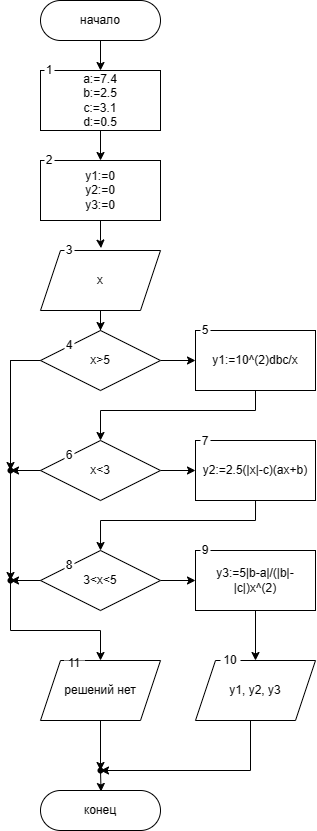

The diagram above was exported from draw.io. Its source (the exported page's mxGraphModel, read from the mxfile embedded in the PNG):
<mxGraphModel dx="820" dy="1666" grid="1" gridSize="10" guides="1" tooltips="1" connect="1" arrows="1" fold="1" page="1" pageScale="1" pageWidth="1100" pageHeight="850" background="none" math="0" shadow="0">
  <root>
    <mxCell id="0" />
    <mxCell id="1" parent="0" />
    <mxCell id="yA7WnbxKJiNFRnu71Dnj-21" value="" style="edgeStyle=orthogonalEdgeStyle;rounded=0;orthogonalLoop=1;jettySize=auto;html=1;" edge="1" parent="1" source="yA7WnbxKJiNFRnu71Dnj-2" target="yA7WnbxKJiNFRnu71Dnj-3">
      <mxGeometry relative="1" as="geometry" />
    </mxCell>
    <mxCell id="yA7WnbxKJiNFRnu71Dnj-2" value="начало" style="rounded=1;whiteSpace=wrap;html=1;arcSize=50;strokeColor=default;" vertex="1" parent="1">
      <mxGeometry x="470" y="-20" width="120" height="40" as="geometry" />
    </mxCell>
    <mxCell id="yA7WnbxKJiNFRnu71Dnj-44" value="" style="edgeStyle=orthogonalEdgeStyle;rounded=0;orthogonalLoop=1;jettySize=auto;html=1;" edge="1" parent="1" source="yA7WnbxKJiNFRnu71Dnj-3" target="yA7WnbxKJiNFRnu71Dnj-43">
      <mxGeometry relative="1" as="geometry" />
    </mxCell>
    <UserObject label="&lt;font style=&quot;font-size: 12px;&quot;&gt;a:=7.4&lt;br style=&quot;&quot;&gt;b:=2.5&lt;br style=&quot;&quot;&gt;c:=3.1&lt;br style=&quot;&quot;&gt;d:=0.5&lt;/font&gt;" tooltip="" id="yA7WnbxKJiNFRnu71Dnj-3">
      <mxCell style="rounded=0;whiteSpace=wrap;html=1;fontSize=9;perimeterSpacing=0;shadow=0;glass=0;" vertex="1" parent="1">
        <mxGeometry x="470" y="50" width="120" height="60" as="geometry" />
      </mxCell>
    </UserObject>
    <mxCell id="yA7WnbxKJiNFRnu71Dnj-19" value="" style="edgeStyle=orthogonalEdgeStyle;rounded=0;orthogonalLoop=1;jettySize=auto;html=1;" edge="1" parent="1" source="yA7WnbxKJiNFRnu71Dnj-4" target="yA7WnbxKJiNFRnu71Dnj-5">
      <mxGeometry relative="1" as="geometry" />
    </mxCell>
    <mxCell id="yA7WnbxKJiNFRnu71Dnj-4" value="x" style="shape=parallelogram;perimeter=parallelogramPerimeter;whiteSpace=wrap;html=1;fixedSize=1;" vertex="1" parent="1">
      <mxGeometry x="470" y="230" width="120" height="60" as="geometry" />
    </mxCell>
    <mxCell id="yA7WnbxKJiNFRnu71Dnj-12" value="" style="edgeStyle=orthogonalEdgeStyle;rounded=0;orthogonalLoop=1;jettySize=auto;html=1;" edge="1" parent="1" source="yA7WnbxKJiNFRnu71Dnj-5" target="yA7WnbxKJiNFRnu71Dnj-6">
      <mxGeometry relative="1" as="geometry" />
    </mxCell>
    <mxCell id="yA7WnbxKJiNFRnu71Dnj-27" style="edgeStyle=orthogonalEdgeStyle;rounded=0;orthogonalLoop=1;jettySize=auto;html=1;entryX=0.5;entryY=0;entryDx=0;entryDy=0;" edge="1" parent="1" source="yA7WnbxKJiNFRnu71Dnj-31" target="yA7WnbxKJiNFRnu71Dnj-26">
      <mxGeometry relative="1" as="geometry">
        <Array as="points">
          <mxPoint x="440" y="340" />
          <mxPoint x="440" y="610" />
          <mxPoint x="530" y="610" />
        </Array>
      </mxGeometry>
    </mxCell>
    <mxCell id="yA7WnbxKJiNFRnu71Dnj-5" value="x&amp;gt;5" style="rhombus;whiteSpace=wrap;html=1;" vertex="1" parent="1">
      <mxGeometry x="470" y="310" width="120" height="60" as="geometry" />
    </mxCell>
    <mxCell id="yA7WnbxKJiNFRnu71Dnj-16" style="edgeStyle=orthogonalEdgeStyle;rounded=0;orthogonalLoop=1;jettySize=auto;html=1;entryX=0.5;entryY=0;entryDx=0;entryDy=0;" edge="1" parent="1" source="yA7WnbxKJiNFRnu71Dnj-6" target="yA7WnbxKJiNFRnu71Dnj-8">
      <mxGeometry relative="1" as="geometry">
        <Array as="points">
          <mxPoint x="685" y="390" />
          <mxPoint x="530" y="390" />
        </Array>
      </mxGeometry>
    </mxCell>
    <mxCell id="yA7WnbxKJiNFRnu71Dnj-6" value="y1:=10^(2)dbc/x" style="rounded=0;whiteSpace=wrap;html=1;" vertex="1" parent="1">
      <mxGeometry x="625" y="310" width="120" height="60" as="geometry" />
    </mxCell>
    <mxCell id="yA7WnbxKJiNFRnu71Dnj-13" value="" style="edgeStyle=orthogonalEdgeStyle;rounded=0;orthogonalLoop=1;jettySize=auto;html=1;" edge="1" parent="1" source="yA7WnbxKJiNFRnu71Dnj-8" target="yA7WnbxKJiNFRnu71Dnj-9">
      <mxGeometry relative="1" as="geometry" />
    </mxCell>
    <mxCell id="yA7WnbxKJiNFRnu71Dnj-29" value="" style="edgeStyle=orthogonalEdgeStyle;rounded=0;orthogonalLoop=1;jettySize=auto;html=1;" edge="1" parent="1" source="yA7WnbxKJiNFRnu71Dnj-8" target="yA7WnbxKJiNFRnu71Dnj-28">
      <mxGeometry relative="1" as="geometry" />
    </mxCell>
    <mxCell id="yA7WnbxKJiNFRnu71Dnj-8" value="x&amp;lt;3" style="rhombus;whiteSpace=wrap;html=1;" vertex="1" parent="1">
      <mxGeometry x="470" y="420" width="120" height="60" as="geometry" />
    </mxCell>
    <mxCell id="yA7WnbxKJiNFRnu71Dnj-9" value="y2:=2.5(|x|-c)(ax+b)" style="rounded=0;whiteSpace=wrap;html=1;" vertex="1" parent="1">
      <mxGeometry x="625" y="420" width="120" height="60" as="geometry" />
    </mxCell>
    <mxCell id="yA7WnbxKJiNFRnu71Dnj-14" value="" style="edgeStyle=orthogonalEdgeStyle;rounded=0;orthogonalLoop=1;jettySize=auto;html=1;" edge="1" parent="1" source="yA7WnbxKJiNFRnu71Dnj-10" target="yA7WnbxKJiNFRnu71Dnj-11">
      <mxGeometry relative="1" as="geometry" />
    </mxCell>
    <mxCell id="yA7WnbxKJiNFRnu71Dnj-32" value="" style="edgeStyle=orthogonalEdgeStyle;rounded=0;orthogonalLoop=1;jettySize=auto;html=1;" edge="1" parent="1" source="yA7WnbxKJiNFRnu71Dnj-10" target="yA7WnbxKJiNFRnu71Dnj-31">
      <mxGeometry relative="1" as="geometry" />
    </mxCell>
    <mxCell id="yA7WnbxKJiNFRnu71Dnj-10" value="3&amp;lt;x&amp;lt;5" style="rhombus;whiteSpace=wrap;html=1;" vertex="1" parent="1">
      <mxGeometry x="470" y="530" width="120" height="60" as="geometry" />
    </mxCell>
    <mxCell id="yA7WnbxKJiNFRnu71Dnj-36" value="" style="edgeStyle=orthogonalEdgeStyle;rounded=0;orthogonalLoop=1;jettySize=auto;html=1;" edge="1" parent="1" source="yA7WnbxKJiNFRnu71Dnj-11" target="yA7WnbxKJiNFRnu71Dnj-25">
      <mxGeometry relative="1" as="geometry" />
    </mxCell>
    <mxCell id="yA7WnbxKJiNFRnu71Dnj-11" value="y3:=5|b-a|/(|b|-|c|)x^(2)" style="rounded=0;whiteSpace=wrap;html=1;" vertex="1" parent="1">
      <mxGeometry x="625" y="530" width="120" height="60" as="geometry" />
    </mxCell>
    <mxCell id="yA7WnbxKJiNFRnu71Dnj-18" style="edgeStyle=orthogonalEdgeStyle;rounded=0;orthogonalLoop=1;jettySize=auto;html=1;entryX=0.5;entryY=0;entryDx=0;entryDy=0;" edge="1" parent="1">
      <mxGeometry relative="1" as="geometry">
        <mxPoint x="685.03" y="480" as="sourcePoint" />
        <mxPoint x="530.03" y="530" as="targetPoint" />
        <Array as="points">
          <mxPoint x="685.03" y="500" />
          <mxPoint x="530.03" y="500" />
        </Array>
      </mxGeometry>
    </mxCell>
    <mxCell id="yA7WnbxKJiNFRnu71Dnj-40" value="" style="edgeStyle=orthogonalEdgeStyle;rounded=0;orthogonalLoop=1;jettySize=auto;html=1;" edge="1" parent="1" source="yA7WnbxKJiNFRnu71Dnj-25" target="yA7WnbxKJiNFRnu71Dnj-39">
      <mxGeometry relative="1" as="geometry">
        <Array as="points">
          <mxPoint x="680" y="750" />
        </Array>
      </mxGeometry>
    </mxCell>
    <mxCell id="yA7WnbxKJiNFRnu71Dnj-25" value="y1, y2, y3" style="shape=parallelogram;perimeter=parallelogramPerimeter;whiteSpace=wrap;html=1;fixedSize=1;" vertex="1" parent="1">
      <mxGeometry x="625" y="640" width="120" height="60" as="geometry" />
    </mxCell>
    <mxCell id="yA7WnbxKJiNFRnu71Dnj-38" value="" style="edgeStyle=orthogonalEdgeStyle;rounded=0;orthogonalLoop=1;jettySize=auto;html=1;" edge="1" parent="1" target="yA7WnbxKJiNFRnu71Dnj-37">
      <mxGeometry relative="1" as="geometry">
        <mxPoint x="530" y="750" as="sourcePoint" />
      </mxGeometry>
    </mxCell>
    <mxCell id="yA7WnbxKJiNFRnu71Dnj-26" value="решений нет" style="shape=parallelogram;perimeter=parallelogramPerimeter;whiteSpace=wrap;html=1;fixedSize=1;" vertex="1" parent="1">
      <mxGeometry x="470" y="640" width="120" height="60" as="geometry" />
    </mxCell>
    <mxCell id="yA7WnbxKJiNFRnu71Dnj-30" value="" style="edgeStyle=orthogonalEdgeStyle;rounded=0;orthogonalLoop=1;jettySize=auto;html=1;entryDx=0;entryDy=0;" edge="1" parent="1" source="yA7WnbxKJiNFRnu71Dnj-5" target="yA7WnbxKJiNFRnu71Dnj-28">
      <mxGeometry relative="1" as="geometry">
        <mxPoint x="470" y="340" as="sourcePoint" />
        <mxPoint x="530" y="640" as="targetPoint" />
        <Array as="points" />
      </mxGeometry>
    </mxCell>
    <mxCell id="yA7WnbxKJiNFRnu71Dnj-28" value="" style="shape=waypoint;sketch=0;size=6;pointerEvents=1;points=[];fillColor=default;resizable=0;rotatable=0;perimeter=centerPerimeter;snapToPoint=1;" vertex="1" parent="1">
      <mxGeometry x="430" y="440" width="20" height="20" as="geometry" />
    </mxCell>
    <mxCell id="yA7WnbxKJiNFRnu71Dnj-33" value="" style="edgeStyle=orthogonalEdgeStyle;rounded=0;orthogonalLoop=1;jettySize=auto;html=1;entryDx=0;entryDy=0;" edge="1" parent="1" source="yA7WnbxKJiNFRnu71Dnj-28" target="yA7WnbxKJiNFRnu71Dnj-31">
      <mxGeometry relative="1" as="geometry">
        <mxPoint x="440" y="450" as="sourcePoint" />
        <mxPoint x="530" y="640" as="targetPoint" />
        <Array as="points" />
      </mxGeometry>
    </mxCell>
    <mxCell id="yA7WnbxKJiNFRnu71Dnj-31" value="" style="shape=waypoint;sketch=0;size=6;pointerEvents=1;points=[];fillColor=default;resizable=0;rotatable=0;perimeter=centerPerimeter;snapToPoint=1;" vertex="1" parent="1">
      <mxGeometry x="430" y="550" width="20" height="20" as="geometry" />
    </mxCell>
    <mxCell id="yA7WnbxKJiNFRnu71Dnj-37" value="конец" style="rounded=1;whiteSpace=wrap;html=1;arcSize=50;" vertex="1" parent="1">
      <mxGeometry x="470" y="770" width="120" height="40" as="geometry" />
    </mxCell>
    <mxCell id="yA7WnbxKJiNFRnu71Dnj-41" value="" style="edgeStyle=orthogonalEdgeStyle;rounded=0;orthogonalLoop=1;jettySize=auto;html=1;exitX=0.539;exitY=-0.108;exitDx=0;exitDy=0;exitPerimeter=0;" edge="1" parent="1">
      <mxGeometry relative="1" as="geometry">
        <mxPoint x="530" y="750" as="sourcePoint" />
        <mxPoint x="530" y="750" as="targetPoint" />
      </mxGeometry>
    </mxCell>
    <mxCell id="yA7WnbxKJiNFRnu71Dnj-39" value="" style="shape=waypoint;sketch=0;size=6;pointerEvents=1;points=[];fillColor=default;resizable=0;rotatable=0;perimeter=centerPerimeter;snapToPoint=1;" vertex="1" parent="1">
      <mxGeometry x="520" y="740" width="20" height="20" as="geometry" />
    </mxCell>
    <mxCell id="yA7WnbxKJiNFRnu71Dnj-42" style="edgeStyle=orthogonalEdgeStyle;rounded=0;orthogonalLoop=1;jettySize=auto;html=1;entryX=0.582;entryY=0.125;entryDx=0;entryDy=0;entryPerimeter=0;" edge="1" parent="1" source="yA7WnbxKJiNFRnu71Dnj-26" target="yA7WnbxKJiNFRnu71Dnj-39">
      <mxGeometry relative="1" as="geometry" />
    </mxCell>
    <mxCell id="yA7WnbxKJiNFRnu71Dnj-43" value="y1:=0&lt;br&gt;y2:=0&lt;br&gt;y3:=0" style="rounded=0;whiteSpace=wrap;html=1;" vertex="1" parent="1">
      <mxGeometry x="470" y="140" width="120" height="60" as="geometry" />
    </mxCell>
    <mxCell id="yA7WnbxKJiNFRnu71Dnj-46" style="edgeStyle=orthogonalEdgeStyle;rounded=0;orthogonalLoop=1;jettySize=auto;html=1;entryX=0.504;entryY=-0.04;entryDx=0;entryDy=0;entryPerimeter=0;" edge="1" parent="1" source="yA7WnbxKJiNFRnu71Dnj-43" target="yA7WnbxKJiNFRnu71Dnj-4">
      <mxGeometry relative="1" as="geometry" />
    </mxCell>
    <mxCell id="yA7WnbxKJiNFRnu71Dnj-47" value="1" style="text;html=1;strokeColor=none;fillColor=default;align=center;verticalAlign=middle;whiteSpace=wrap;rounded=0;" vertex="1" parent="1">
      <mxGeometry x="474" y="45" width="10" height="10" as="geometry" />
    </mxCell>
    <mxCell id="yA7WnbxKJiNFRnu71Dnj-50" value="2" style="text;html=1;strokeColor=none;fillColor=default;align=center;verticalAlign=middle;whiteSpace=wrap;rounded=0;" vertex="1" parent="1">
      <mxGeometry x="474" y="135" width="10" height="10" as="geometry" />
    </mxCell>
    <mxCell id="yA7WnbxKJiNFRnu71Dnj-51" value="3" style="text;html=1;strokeColor=none;fillColor=default;align=center;verticalAlign=middle;whiteSpace=wrap;rounded=0;" vertex="1" parent="1">
      <mxGeometry x="494" y="225" width="10" height="10" as="geometry" />
    </mxCell>
    <mxCell id="yA7WnbxKJiNFRnu71Dnj-52" value="4" style="text;html=1;strokeColor=none;fillColor=default;align=center;verticalAlign=middle;whiteSpace=wrap;rounded=0;" vertex="1" parent="1">
      <mxGeometry x="494" y="320" width="10" height="10" as="geometry" />
    </mxCell>
    <mxCell id="yA7WnbxKJiNFRnu71Dnj-53" value="5" style="text;html=1;strokeColor=none;fillColor=default;align=center;verticalAlign=middle;whiteSpace=wrap;rounded=0;" vertex="1" parent="1">
      <mxGeometry x="630" y="305" width="10" height="10" as="geometry" />
    </mxCell>
    <mxCell id="yA7WnbxKJiNFRnu71Dnj-54" value="7" style="text;html=1;strokeColor=none;fillColor=default;align=center;verticalAlign=middle;whiteSpace=wrap;rounded=0;" vertex="1" parent="1">
      <mxGeometry x="630" y="416" width="10" height="10" as="geometry" />
    </mxCell>
    <mxCell id="yA7WnbxKJiNFRnu71Dnj-55" value="6" style="text;html=1;strokeColor=none;fillColor=default;align=center;verticalAlign=middle;whiteSpace=wrap;rounded=0;" vertex="1" parent="1">
      <mxGeometry x="494" y="430" width="10" height="10" as="geometry" />
    </mxCell>
    <mxCell id="yA7WnbxKJiNFRnu71Dnj-56" value="8" style="text;html=1;strokeColor=none;fillColor=default;align=center;verticalAlign=middle;whiteSpace=wrap;rounded=0;" vertex="1" parent="1">
      <mxGeometry x="494" y="540" width="10" height="10" as="geometry" />
    </mxCell>
    <mxCell id="yA7WnbxKJiNFRnu71Dnj-57" value="9" style="text;html=1;strokeColor=none;fillColor=default;align=center;verticalAlign=middle;whiteSpace=wrap;rounded=0;" vertex="1" parent="1">
      <mxGeometry x="630" y="525" width="10" height="10" as="geometry" />
    </mxCell>
    <mxCell id="yA7WnbxKJiNFRnu71Dnj-58" value="10" style="text;html=1;strokeColor=none;fillColor=default;align=center;verticalAlign=middle;whiteSpace=wrap;rounded=0;" vertex="1" parent="1">
      <mxGeometry x="650" y="635" width="20" height="10" as="geometry" />
    </mxCell>
    <mxCell id="yA7WnbxKJiNFRnu71Dnj-59" value="11" style="text;html=1;strokeColor=none;fillColor=default;align=center;verticalAlign=middle;whiteSpace=wrap;rounded=0;" vertex="1" parent="1">
      <mxGeometry x="494" y="640" width="20" height="5" as="geometry" />
    </mxCell>
  </root>
</mxGraphModel>